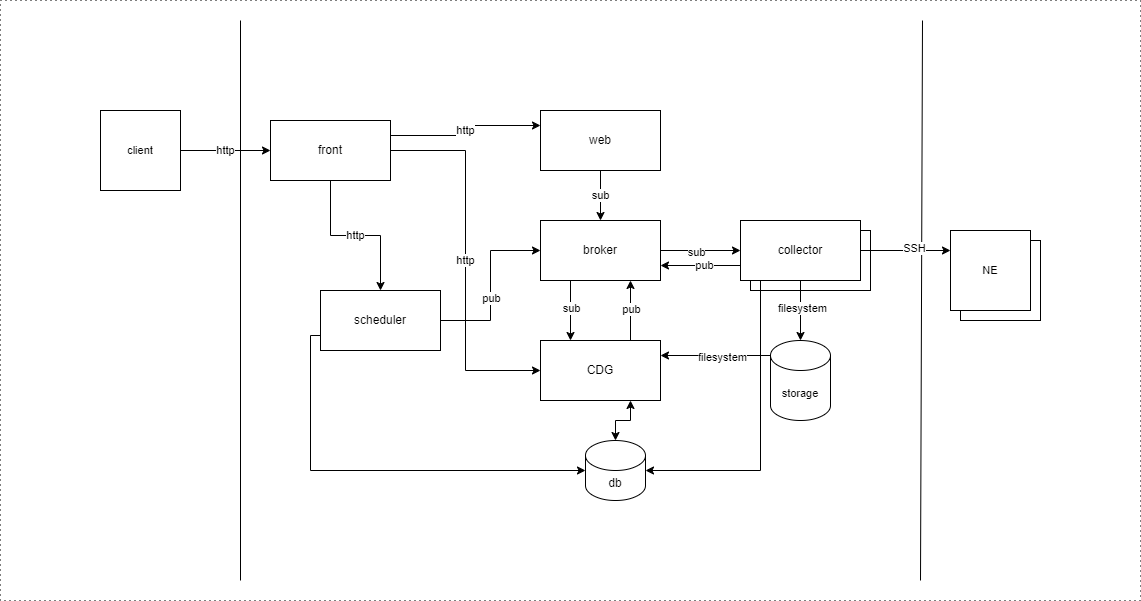

The diagram above was exported from draw.io. Its source (the exported page's mxGraphModel, read from the mxfile embedded in the PNG):
<mxGraphModel dx="1966" dy="1868" grid="1" gridSize="10" guides="1" tooltips="1" connect="1" arrows="1" fold="1" page="1" pageScale="1" pageWidth="850" pageHeight="1100" math="0" shadow="0">
  <root>
    <mxCell id="0" />
    <mxCell id="1" parent="0" />
    <mxCell id="61" value="" style="rounded=0;whiteSpace=wrap;html=1;fontFamily=Helvetica;fontSize=11;fontColor=default;dashed=1;dashPattern=1 4;" parent="1" vertex="1">
      <mxGeometry x="-220" y="-140" width="1140" height="600" as="geometry" />
    </mxCell>
    <mxCell id="16" style="edgeStyle=orthogonalEdgeStyle;shape=connector;rounded=0;html=1;exitX=1;exitY=0.5;exitDx=0;exitDy=0;entryX=0;entryY=0.5;entryDx=0;entryDy=0;labelBackgroundColor=default;strokeColor=default;fontFamily=Helvetica;fontSize=11;fontColor=default;endArrow=classic;" parent="1" source="2" target="15" edge="1">
      <mxGeometry relative="1" as="geometry" />
    </mxCell>
    <mxCell id="30" value="sub" style="edgeLabel;html=1;align=center;verticalAlign=middle;resizable=0;points=[];fontSize=11;fontFamily=Helvetica;fontColor=default;" parent="16" vertex="1" connectable="0">
      <mxGeometry x="-0.1208" y="-1" relative="1" as="geometry">
        <mxPoint as="offset" />
      </mxGeometry>
    </mxCell>
    <mxCell id="33" style="edgeStyle=orthogonalEdgeStyle;shape=connector;rounded=0;html=1;exitX=0.25;exitY=1;exitDx=0;exitDy=0;entryX=0.25;entryY=0;entryDx=0;entryDy=0;labelBackgroundColor=default;strokeColor=default;fontFamily=Helvetica;fontSize=11;fontColor=default;endArrow=classic;" parent="1" source="2" target="4" edge="1">
      <mxGeometry relative="1" as="geometry" />
    </mxCell>
    <mxCell id="35" value="sub" style="edgeLabel;html=1;align=center;verticalAlign=middle;resizable=0;points=[];fontSize=11;fontFamily=Helvetica;fontColor=default;" parent="33" vertex="1" connectable="0">
      <mxGeometry x="-0.0889" relative="1" as="geometry">
        <mxPoint as="offset" />
      </mxGeometry>
    </mxCell>
    <mxCell id="2" value="broker" style="rounded=0;whiteSpace=wrap;html=1;" parent="1" vertex="1">
      <mxGeometry x="320" y="80" width="120" height="60" as="geometry" />
    </mxCell>
    <mxCell id="34" style="edgeStyle=orthogonalEdgeStyle;shape=connector;rounded=0;html=1;exitX=0.75;exitY=0;exitDx=0;exitDy=0;entryX=0.75;entryY=1;entryDx=0;entryDy=0;labelBackgroundColor=default;strokeColor=default;fontFamily=Helvetica;fontSize=11;fontColor=default;endArrow=classic;" parent="1" source="4" target="2" edge="1">
      <mxGeometry relative="1" as="geometry" />
    </mxCell>
    <mxCell id="36" value="pub" style="edgeLabel;html=1;align=center;verticalAlign=middle;resizable=0;points=[];fontSize=11;fontFamily=Helvetica;fontColor=default;" parent="34" vertex="1" connectable="0">
      <mxGeometry x="0.0711" relative="1" as="geometry">
        <mxPoint as="offset" />
      </mxGeometry>
    </mxCell>
    <mxCell id="4" value="CDG" style="rounded=0;whiteSpace=wrap;html=1;" parent="1" vertex="1">
      <mxGeometry x="320" y="200" width="120" height="60" as="geometry" />
    </mxCell>
    <mxCell id="14" style="edgeStyle=orthogonalEdgeStyle;shape=connector;rounded=0;html=1;entryX=0;entryY=0.5;entryDx=0;entryDy=0;labelBackgroundColor=default;strokeColor=default;fontFamily=Helvetica;fontSize=11;fontColor=default;endArrow=classic;" parent="1" source="5" target="2" edge="1">
      <mxGeometry relative="1" as="geometry" />
    </mxCell>
    <mxCell id="32" value="pub" style="edgeLabel;html=1;align=center;verticalAlign=middle;resizable=0;points=[];fontSize=11;fontFamily=Helvetica;fontColor=default;" parent="14" vertex="1" connectable="0">
      <mxGeometry x="-0.1357" relative="1" as="geometry">
        <mxPoint as="offset" />
      </mxGeometry>
    </mxCell>
    <mxCell id="70" style="edgeStyle=orthogonalEdgeStyle;rounded=0;html=1;exitX=0;exitY=0.75;exitDx=0;exitDy=0;entryX=0;entryY=0.5;entryDx=0;entryDy=0;entryPerimeter=0;" edge="1" parent="1" source="5" target="59">
      <mxGeometry relative="1" as="geometry" />
    </mxCell>
    <mxCell id="5" value="scheduler" style="rounded=0;whiteSpace=wrap;html=1;" parent="1" vertex="1">
      <mxGeometry x="100" y="150" width="120" height="60" as="geometry" />
    </mxCell>
    <mxCell id="6" value="collector" style="rounded=0;whiteSpace=wrap;html=1;" parent="1" vertex="1">
      <mxGeometry x="530" y="90" width="120" height="60" as="geometry" />
    </mxCell>
    <mxCell id="7" value="" style="endArrow=none;html=1;" parent="1" edge="1">
      <mxGeometry width="50" height="50" relative="1" as="geometry">
        <mxPoint x="700" y="440" as="sourcePoint" />
        <mxPoint x="702" y="-120" as="targetPoint" />
      </mxGeometry>
    </mxCell>
    <mxCell id="8" value="" style="endArrow=none;html=1;" parent="1" edge="1">
      <mxGeometry width="50" height="50" relative="1" as="geometry">
        <mxPoint x="20" y="440" as="sourcePoint" />
        <mxPoint x="20.000000000000227" y="-120" as="targetPoint" />
      </mxGeometry>
    </mxCell>
    <mxCell id="66" value="http" style="edgeStyle=none;html=1;exitX=1;exitY=0.5;exitDx=0;exitDy=0;" edge="1" parent="1" source="11" target="65">
      <mxGeometry relative="1" as="geometry" />
    </mxCell>
    <mxCell id="11" value="client" style="whiteSpace=wrap;html=1;aspect=fixed;fontFamily=Helvetica;fontSize=11;fontColor=default;" parent="1" vertex="1">
      <mxGeometry x="-120" y="-30" width="80" height="80" as="geometry" />
    </mxCell>
    <mxCell id="22" style="edgeStyle=orthogonalEdgeStyle;shape=connector;rounded=0;html=1;entryX=0;entryY=0.25;entryDx=0;entryDy=0;labelBackgroundColor=default;strokeColor=default;fontFamily=Helvetica;fontSize=11;fontColor=default;endArrow=classic;" parent="1" source="15" target="18" edge="1">
      <mxGeometry relative="1" as="geometry" />
    </mxCell>
    <mxCell id="23" value="SSH" style="edgeLabel;html=1;align=center;verticalAlign=middle;resizable=0;points=[];fontSize=11;fontFamily=Helvetica;fontColor=default;" parent="22" vertex="1" connectable="0">
      <mxGeometry x="0.1801" y="3" relative="1" as="geometry">
        <mxPoint as="offset" />
      </mxGeometry>
    </mxCell>
    <mxCell id="24" style="edgeStyle=orthogonalEdgeStyle;shape=connector;rounded=0;html=1;exitX=0;exitY=0.75;exitDx=0;exitDy=0;entryX=1;entryY=0.75;entryDx=0;entryDy=0;labelBackgroundColor=default;strokeColor=default;fontFamily=Helvetica;fontSize=11;fontColor=default;endArrow=classic;" parent="1" source="15" target="2" edge="1">
      <mxGeometry relative="1" as="geometry" />
    </mxCell>
    <mxCell id="31" value="pub" style="edgeLabel;html=1;align=center;verticalAlign=middle;resizable=0;points=[];fontSize=11;fontFamily=Helvetica;fontColor=default;" parent="24" vertex="1" connectable="0">
      <mxGeometry x="-0.0667" y="-1" relative="1" as="geometry">
        <mxPoint as="offset" />
      </mxGeometry>
    </mxCell>
    <mxCell id="26" style="edgeStyle=orthogonalEdgeStyle;shape=connector;rounded=0;html=1;entryX=0.5;entryY=0;entryDx=0;entryDy=0;entryPerimeter=0;labelBackgroundColor=default;strokeColor=default;fontFamily=Helvetica;fontSize=11;fontColor=default;endArrow=classic;" parent="1" source="15" target="25" edge="1">
      <mxGeometry relative="1" as="geometry" />
    </mxCell>
    <mxCell id="27" value="filesystem" style="edgeLabel;html=1;align=center;verticalAlign=middle;resizable=0;points=[];fontSize=11;fontFamily=Helvetica;fontColor=default;" parent="26" vertex="1" connectable="0">
      <mxGeometry x="-0.1064" y="1" relative="1" as="geometry">
        <mxPoint as="offset" />
      </mxGeometry>
    </mxCell>
    <mxCell id="71" style="edgeStyle=orthogonalEdgeStyle;rounded=0;html=1;exitX=0.25;exitY=1;exitDx=0;exitDy=0;entryX=1;entryY=0.5;entryDx=0;entryDy=0;entryPerimeter=0;" edge="1" parent="1" source="15" target="59">
      <mxGeometry relative="1" as="geometry">
        <Array as="points">
          <mxPoint x="540" y="140" />
          <mxPoint x="540" y="330" />
        </Array>
      </mxGeometry>
    </mxCell>
    <mxCell id="15" value="collector" style="rounded=0;whiteSpace=wrap;html=1;" parent="1" vertex="1">
      <mxGeometry x="520" y="80" width="120" height="60" as="geometry" />
    </mxCell>
    <mxCell id="19" value="NE" style="whiteSpace=wrap;html=1;aspect=fixed;fontFamily=Helvetica;fontSize=11;fontColor=default;" parent="1" vertex="1">
      <mxGeometry x="740" y="100" width="80" height="80" as="geometry" />
    </mxCell>
    <mxCell id="18" value="NE" style="whiteSpace=wrap;html=1;aspect=fixed;fontFamily=Helvetica;fontSize=11;fontColor=default;" parent="1" vertex="1">
      <mxGeometry x="730" y="90" width="80" height="80" as="geometry" />
    </mxCell>
    <mxCell id="28" style="edgeStyle=orthogonalEdgeStyle;shape=connector;rounded=0;html=1;exitX=0;exitY=0;exitDx=0;exitDy=15;exitPerimeter=0;entryX=1;entryY=0.25;entryDx=0;entryDy=0;labelBackgroundColor=default;strokeColor=default;fontFamily=Helvetica;fontSize=11;fontColor=default;endArrow=classic;" parent="1" source="25" target="4" edge="1">
      <mxGeometry relative="1" as="geometry" />
    </mxCell>
    <mxCell id="29" value="filesystem" style="edgeLabel;html=1;align=center;verticalAlign=middle;resizable=0;points=[];fontSize=11;fontFamily=Helvetica;fontColor=default;" parent="28" vertex="1" connectable="0">
      <mxGeometry x="-0.1091" y="1" relative="1" as="geometry">
        <mxPoint as="offset" />
      </mxGeometry>
    </mxCell>
    <mxCell id="25" value="storage" style="shape=cylinder3;whiteSpace=wrap;html=1;boundedLbl=1;backgroundOutline=1;size=15;fontFamily=Helvetica;fontSize=11;fontColor=default;" parent="1" vertex="1">
      <mxGeometry x="550" y="200" width="60" height="80" as="geometry" />
    </mxCell>
    <mxCell id="60" style="edgeStyle=orthogonalEdgeStyle;html=1;entryX=0.75;entryY=1;entryDx=0;entryDy=0;rounded=0;startArrow=classic;startFill=1;" parent="1" source="59" target="4" edge="1">
      <mxGeometry relative="1" as="geometry" />
    </mxCell>
    <mxCell id="59" value="db" style="shape=cylinder3;whiteSpace=wrap;html=1;boundedLbl=1;backgroundOutline=1;size=15;" parent="1" vertex="1">
      <mxGeometry x="365" y="300" width="60" height="60" as="geometry" />
    </mxCell>
    <mxCell id="63" value="sub" style="edgeStyle=none;html=1;" edge="1" parent="1" source="62" target="2">
      <mxGeometry relative="1" as="geometry" />
    </mxCell>
    <mxCell id="62" value="web" style="rounded=0;whiteSpace=wrap;html=1;" vertex="1" parent="1">
      <mxGeometry x="320" y="-30" width="120" height="60" as="geometry" />
    </mxCell>
    <mxCell id="67" value="http" style="edgeStyle=orthogonalEdgeStyle;html=1;exitX=0.5;exitY=1;exitDx=0;exitDy=0;rounded=0;" edge="1" parent="1" source="65" target="5">
      <mxGeometry relative="1" as="geometry" />
    </mxCell>
    <mxCell id="68" value="http" style="edgeStyle=orthogonalEdgeStyle;html=1;entryX=0;entryY=0.5;entryDx=0;entryDy=0;rounded=0;" edge="1" parent="1" source="65" target="4">
      <mxGeometry relative="1" as="geometry" />
    </mxCell>
    <mxCell id="69" value="http" style="edgeStyle=orthogonalEdgeStyle;rounded=0;html=1;exitX=1;exitY=0.25;exitDx=0;exitDy=0;entryX=0;entryY=0.25;entryDx=0;entryDy=0;" edge="1" parent="1" source="65" target="62">
      <mxGeometry relative="1" as="geometry" />
    </mxCell>
    <mxCell id="65" value="front" style="rounded=0;whiteSpace=wrap;html=1;" vertex="1" parent="1">
      <mxGeometry x="50" y="-20" width="120" height="60" as="geometry" />
    </mxCell>
  </root>
</mxGraphModel>